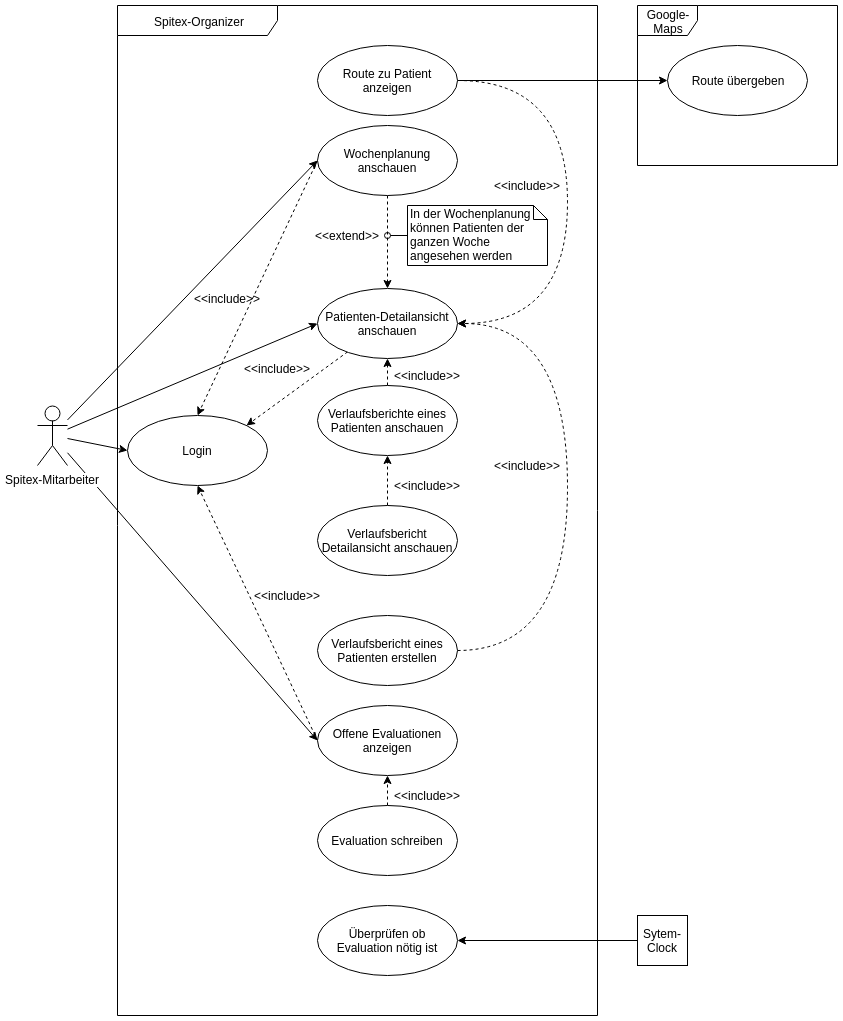

The diagram above was exported from draw.io. Its source (the exported page's mxGraphModel, read from the mxfile embedded in the PNG):
<mxGraphModel dx="1327" dy="759" grid="1" gridSize="10" guides="1" tooltips="1" connect="1" arrows="1" fold="1" page="1" pageScale="1" pageWidth="850" pageHeight="1100" math="0" shadow="0">
  <root>
    <mxCell id="0" />
    <mxCell id="1" parent="0" />
    <mxCell id="88JJqB2Z0JOf3WVHigIB-12" style="edgeStyle=none;rounded=0;jumpStyle=none;orthogonalLoop=1;jettySize=auto;html=1;entryX=0;entryY=0.5;entryDx=0;entryDy=0;strokeColor=#000000;" parent="1" source="88JJqB2Z0JOf3WVHigIB-1" target="88JJqB2Z0JOf3WVHigIB-11" edge="1">
      <mxGeometry relative="1" as="geometry" />
    </mxCell>
    <mxCell id="88JJqB2Z0JOf3WVHigIB-13" style="edgeStyle=none;rounded=0;jumpStyle=none;orthogonalLoop=1;jettySize=auto;html=1;entryX=0;entryY=0.5;entryDx=0;entryDy=0;strokeColor=#000000;" parent="1" source="88JJqB2Z0JOf3WVHigIB-1" target="88JJqB2Z0JOf3WVHigIB-5" edge="1">
      <mxGeometry relative="1" as="geometry" />
    </mxCell>
    <mxCell id="88JJqB2Z0JOf3WVHigIB-26" style="rounded=0;comic=0;jumpStyle=none;orthogonalLoop=1;jettySize=auto;html=1;entryX=0;entryY=0.5;entryDx=0;entryDy=0;strokeColor=#000000;" parent="1" source="88JJqB2Z0JOf3WVHigIB-1" target="88JJqB2Z0JOf3WVHigIB-25" edge="1">
      <mxGeometry relative="1" as="geometry" />
    </mxCell>
    <mxCell id="uNyd-3A5yU8YBffn2tbn-9" style="edgeStyle=none;rounded=0;orthogonalLoop=1;jettySize=auto;html=1;entryX=0;entryY=0.5;entryDx=0;entryDy=0;" edge="1" parent="1" source="88JJqB2Z0JOf3WVHigIB-1" target="uNyd-3A5yU8YBffn2tbn-2">
      <mxGeometry relative="1" as="geometry" />
    </mxCell>
    <mxCell id="88JJqB2Z0JOf3WVHigIB-1" value="Spitex-Mitarbeiter" style="shape=umlActor;verticalLabelPosition=bottom;labelBackgroundColor=#ffffff;verticalAlign=top;html=1;outlineConnect=0;" parent="1" vertex="1">
      <mxGeometry x="40" y="440" width="30" height="60" as="geometry" />
    </mxCell>
    <mxCell id="88JJqB2Z0JOf3WVHigIB-4" value="Spitex-Organizer" style="shape=umlFrame;whiteSpace=wrap;html=1;width=160;height=30;" parent="1" vertex="1">
      <mxGeometry x="120" y="40" width="480" height="1010" as="geometry" />
    </mxCell>
    <mxCell id="88JJqB2Z0JOf3WVHigIB-14" style="edgeStyle=none;rounded=0;jumpStyle=none;orthogonalLoop=1;jettySize=auto;html=1;entryX=0.5;entryY=0;entryDx=0;entryDy=0;dashed=1;comic=0;" parent="1" source="88JJqB2Z0JOf3WVHigIB-5" target="88JJqB2Z0JOf3WVHigIB-11" edge="1">
      <mxGeometry relative="1" as="geometry" />
    </mxCell>
    <mxCell id="uNyd-3A5yU8YBffn2tbn-7" style="edgeStyle=none;rounded=0;orthogonalLoop=1;jettySize=auto;html=1;entryX=0.5;entryY=0;entryDx=0;entryDy=0;dashed=1;exitX=0;exitY=0.5;exitDx=0;exitDy=0;" edge="1" parent="1" source="88JJqB2Z0JOf3WVHigIB-5" target="uNyd-3A5yU8YBffn2tbn-2">
      <mxGeometry relative="1" as="geometry" />
    </mxCell>
    <mxCell id="88JJqB2Z0JOf3WVHigIB-5" value="Wochenplanung anschauen" style="ellipse;whiteSpace=wrap;html=1;" parent="1" vertex="1">
      <mxGeometry x="320" y="160" width="140" height="70" as="geometry" />
    </mxCell>
    <mxCell id="uNyd-3A5yU8YBffn2tbn-5" style="rounded=0;orthogonalLoop=1;jettySize=auto;html=1;entryX=1;entryY=0;entryDx=0;entryDy=0;dashed=1;" edge="1" parent="1" source="88JJqB2Z0JOf3WVHigIB-11" target="uNyd-3A5yU8YBffn2tbn-2">
      <mxGeometry relative="1" as="geometry" />
    </mxCell>
    <mxCell id="88JJqB2Z0JOf3WVHigIB-11" value="Patienten-Detailansicht&lt;br&gt;anschauen&lt;br&gt;" style="ellipse;whiteSpace=wrap;html=1;" parent="1" vertex="1">
      <mxGeometry x="320" y="322.5" width="140" height="70" as="geometry" />
    </mxCell>
    <mxCell id="88JJqB2Z0JOf3WVHigIB-15" value="&amp;lt;&amp;lt;extend&amp;gt;&amp;gt;" style="text;html=1;resizable=0;autosize=1;align=center;verticalAlign=middle;points=[];fillColor=none;strokeColor=none;rounded=0;" parent="1" vertex="1">
      <mxGeometry x="310" y="260" width="80" height="20" as="geometry" />
    </mxCell>
    <mxCell id="88JJqB2Z0JOf3WVHigIB-17" style="edgeStyle=none;rounded=0;comic=0;jumpStyle=none;orthogonalLoop=1;jettySize=auto;html=1;entryX=0.5;entryY=1;entryDx=0;entryDy=0;dashed=1;strokeColor=#000000;" parent="1" source="88JJqB2Z0JOf3WVHigIB-16" target="88JJqB2Z0JOf3WVHigIB-11" edge="1">
      <mxGeometry relative="1" as="geometry" />
    </mxCell>
    <mxCell id="88JJqB2Z0JOf3WVHigIB-16" value="Verlaufsberichte eines Patienten anschauen" style="ellipse;whiteSpace=wrap;html=1;" parent="1" vertex="1">
      <mxGeometry x="320" y="420" width="140" height="70" as="geometry" />
    </mxCell>
    <mxCell id="88JJqB2Z0JOf3WVHigIB-19" style="edgeStyle=none;rounded=0;comic=0;jumpStyle=none;orthogonalLoop=1;jettySize=auto;html=1;entryX=0.5;entryY=1;entryDx=0;entryDy=0;dashed=1;strokeColor=#000000;" parent="1" source="88JJqB2Z0JOf3WVHigIB-18" target="88JJqB2Z0JOf3WVHigIB-16" edge="1">
      <mxGeometry relative="1" as="geometry" />
    </mxCell>
    <mxCell id="88JJqB2Z0JOf3WVHigIB-18" value="Verlaufsbericht Detailansicht anschauen" style="ellipse;whiteSpace=wrap;html=1;" parent="1" vertex="1">
      <mxGeometry x="320" y="540" width="140" height="70" as="geometry" />
    </mxCell>
    <mxCell id="88JJqB2Z0JOf3WVHigIB-22" value="" style="edgeStyle=orthogonalEdgeStyle;rounded=0;comic=0;jumpStyle=none;orthogonalLoop=1;jettySize=auto;html=1;dashed=1;strokeColor=#000000;entryX=1;entryY=0.5;entryDx=0;entryDy=0;elbow=vertical;curved=1;" parent="1" source="88JJqB2Z0JOf3WVHigIB-20" target="88JJqB2Z0JOf3WVHigIB-11" edge="1">
      <mxGeometry relative="1" as="geometry">
        <mxPoint x="540" y="685" as="targetPoint" />
        <Array as="points">
          <mxPoint x="570" y="685" />
          <mxPoint x="570" y="358" />
        </Array>
      </mxGeometry>
    </mxCell>
    <mxCell id="88JJqB2Z0JOf3WVHigIB-20" value="Verlaufsbericht eines Patienten erstellen" style="ellipse;whiteSpace=wrap;html=1;" parent="1" vertex="1">
      <mxGeometry x="320" y="650" width="140" height="70" as="geometry" />
    </mxCell>
    <mxCell id="88JJqB2Z0JOf3WVHigIB-24" style="edgeStyle=orthogonalEdgeStyle;curved=1;rounded=0;comic=0;jumpStyle=none;orthogonalLoop=1;jettySize=auto;html=1;entryX=1;entryY=0.5;entryDx=0;entryDy=0;dashed=1;strokeColor=#000000;" parent="1" source="88JJqB2Z0JOf3WVHigIB-23" target="88JJqB2Z0JOf3WVHigIB-11" edge="1">
      <mxGeometry relative="1" as="geometry">
        <Array as="points">
          <mxPoint x="570" y="115" />
          <mxPoint x="570" y="358" />
        </Array>
      </mxGeometry>
    </mxCell>
    <mxCell id="88JJqB2Z0JOf3WVHigIB-41" style="edgeStyle=none;rounded=0;comic=0;jumpStyle=none;orthogonalLoop=1;jettySize=auto;html=1;entryX=0;entryY=0.5;entryDx=0;entryDy=0;strokeColor=#000000;" parent="1" source="88JJqB2Z0JOf3WVHigIB-23" target="88JJqB2Z0JOf3WVHigIB-40" edge="1">
      <mxGeometry relative="1" as="geometry" />
    </mxCell>
    <mxCell id="88JJqB2Z0JOf3WVHigIB-23" value="Route zu Patient anzeigen" style="ellipse;whiteSpace=wrap;html=1;" parent="1" vertex="1">
      <mxGeometry x="320" y="80" width="140" height="70" as="geometry" />
    </mxCell>
    <mxCell id="uNyd-3A5yU8YBffn2tbn-8" style="edgeStyle=none;rounded=0;orthogonalLoop=1;jettySize=auto;html=1;entryX=0.5;entryY=1;entryDx=0;entryDy=0;dashed=1;exitX=0;exitY=0.5;exitDx=0;exitDy=0;" edge="1" parent="1" source="88JJqB2Z0JOf3WVHigIB-25" target="uNyd-3A5yU8YBffn2tbn-2">
      <mxGeometry relative="1" as="geometry" />
    </mxCell>
    <mxCell id="88JJqB2Z0JOf3WVHigIB-25" value="Offene Evaluationen anzeigen" style="ellipse;whiteSpace=wrap;html=1;" parent="1" vertex="1">
      <mxGeometry x="320" y="740" width="140" height="70" as="geometry" />
    </mxCell>
    <mxCell id="88JJqB2Z0JOf3WVHigIB-28" style="edgeStyle=none;rounded=0;comic=0;jumpStyle=none;orthogonalLoop=1;jettySize=auto;html=1;entryX=0.5;entryY=1;entryDx=0;entryDy=0;strokeColor=#000000;dashed=1;" parent="1" source="88JJqB2Z0JOf3WVHigIB-27" target="88JJqB2Z0JOf3WVHigIB-25" edge="1">
      <mxGeometry relative="1" as="geometry" />
    </mxCell>
    <mxCell id="88JJqB2Z0JOf3WVHigIB-27" value="Evaluation schreiben" style="ellipse;whiteSpace=wrap;html=1;" parent="1" vertex="1">
      <mxGeometry x="320" y="840" width="140" height="70" as="geometry" />
    </mxCell>
    <mxCell id="88JJqB2Z0JOf3WVHigIB-30" value="Überprüfen ob Evaluation nötig ist" style="ellipse;whiteSpace=wrap;html=1;" parent="1" vertex="1">
      <mxGeometry x="320" y="940" width="140" height="70" as="geometry" />
    </mxCell>
    <mxCell id="88JJqB2Z0JOf3WVHigIB-32" style="edgeStyle=none;rounded=0;comic=0;jumpStyle=none;orthogonalLoop=1;jettySize=auto;html=1;entryX=1;entryY=0.5;entryDx=0;entryDy=0;strokeColor=#000000;" parent="1" source="88JJqB2Z0JOf3WVHigIB-31" target="88JJqB2Z0JOf3WVHigIB-30" edge="1">
      <mxGeometry relative="1" as="geometry" />
    </mxCell>
    <mxCell id="88JJqB2Z0JOf3WVHigIB-31" value="Sytem-Clock" style="whiteSpace=wrap;html=1;aspect=fixed;" parent="1" vertex="1">
      <mxGeometry x="640" y="950" width="50" height="50" as="geometry" />
    </mxCell>
    <mxCell id="88JJqB2Z0JOf3WVHigIB-39" value="Google-Maps" style="shape=umlFrame;whiteSpace=wrap;html=1;" parent="1" vertex="1">
      <mxGeometry x="640" y="40" width="200" height="160" as="geometry" />
    </mxCell>
    <mxCell id="88JJqB2Z0JOf3WVHigIB-40" value="Route übergeben" style="ellipse;whiteSpace=wrap;html=1;" parent="1" vertex="1">
      <mxGeometry x="670" y="80" width="140" height="70" as="geometry" />
    </mxCell>
    <mxCell id="88JJqB2Z0JOf3WVHigIB-43" value="&amp;lt;&amp;lt;include&amp;gt;&amp;gt;" style="text;html=1;resizable=0;autosize=1;align=center;verticalAlign=middle;points=[];fillColor=none;strokeColor=none;rounded=0;" parent="1" vertex="1">
      <mxGeometry x="390" y="400" width="80" height="20" as="geometry" />
    </mxCell>
    <mxCell id="88JJqB2Z0JOf3WVHigIB-44" value="&amp;lt;&amp;lt;include&amp;gt;&amp;gt;" style="text;html=1;resizable=0;autosize=1;align=center;verticalAlign=middle;points=[];fillColor=none;strokeColor=none;rounded=0;" parent="1" vertex="1">
      <mxGeometry x="490" y="490" width="80" height="20" as="geometry" />
    </mxCell>
    <mxCell id="88JJqB2Z0JOf3WVHigIB-45" value="&amp;lt;&amp;lt;include&amp;gt;&amp;gt;" style="text;html=1;resizable=0;autosize=1;align=center;verticalAlign=middle;points=[];fillColor=none;strokeColor=none;rounded=0;" parent="1" vertex="1">
      <mxGeometry x="490" y="210" width="80" height="20" as="geometry" />
    </mxCell>
    <mxCell id="88JJqB2Z0JOf3WVHigIB-46" value="&amp;lt;&amp;lt;include&amp;gt;&amp;gt;" style="text;html=1;resizable=0;autosize=1;align=center;verticalAlign=middle;points=[];fillColor=none;strokeColor=none;rounded=0;" parent="1" vertex="1">
      <mxGeometry x="390" y="510" width="80" height="20" as="geometry" />
    </mxCell>
    <mxCell id="88JJqB2Z0JOf3WVHigIB-47" value="&amp;lt;&amp;lt;include&amp;gt;&amp;gt;" style="text;html=1;resizable=0;autosize=1;align=center;verticalAlign=middle;points=[];fillColor=none;strokeColor=none;rounded=0;" parent="1" vertex="1">
      <mxGeometry x="390" y="820" width="80" height="20" as="geometry" />
    </mxCell>
    <mxCell id="88JJqB2Z0JOf3WVHigIB-49" style="edgeStyle=none;rounded=0;comic=0;jumpStyle=none;orthogonalLoop=1;jettySize=auto;html=1;exitX=0;exitY=0.5;exitDx=0;exitDy=0;exitPerimeter=0;strokeColor=#000000;endArrow=oval;endFill=0;" parent="1" source="88JJqB2Z0JOf3WVHigIB-48" target="88JJqB2Z0JOf3WVHigIB-15" edge="1">
      <mxGeometry relative="1" as="geometry" />
    </mxCell>
    <mxCell id="88JJqB2Z0JOf3WVHigIB-48" value="In der Wochenplanung können Patienten der ganzen Woche angesehen werden" style="shape=note;whiteSpace=wrap;html=1;size=14;verticalAlign=top;align=left;spacingTop=-6;" parent="1" vertex="1">
      <mxGeometry x="410" y="240" width="140" height="60" as="geometry" />
    </mxCell>
    <mxCell id="uNyd-3A5yU8YBffn2tbn-2" value="Login" style="ellipse;whiteSpace=wrap;html=1;" vertex="1" parent="1">
      <mxGeometry x="130" y="450" width="140" height="70" as="geometry" />
    </mxCell>
    <mxCell id="uNyd-3A5yU8YBffn2tbn-10" value="&amp;lt;&amp;lt;include&amp;gt;&amp;gt;" style="text;html=1;resizable=0;autosize=1;align=center;verticalAlign=middle;points=[];fillColor=none;strokeColor=none;rounded=0;" vertex="1" parent="1">
      <mxGeometry x="240" y="392.5" width="80" height="20" as="geometry" />
    </mxCell>
    <mxCell id="uNyd-3A5yU8YBffn2tbn-11" value="&amp;lt;&amp;lt;include&amp;gt;&amp;gt;" style="text;html=1;resizable=0;autosize=1;align=center;verticalAlign=middle;points=[];fillColor=none;strokeColor=none;rounded=0;" vertex="1" parent="1">
      <mxGeometry x="190" y="322.5" width="80" height="20" as="geometry" />
    </mxCell>
    <mxCell id="uNyd-3A5yU8YBffn2tbn-13" value="&amp;lt;&amp;lt;include&amp;gt;&amp;gt;" style="text;html=1;resizable=0;autosize=1;align=center;verticalAlign=middle;points=[];fillColor=none;strokeColor=none;rounded=0;" vertex="1" parent="1">
      <mxGeometry x="250" y="620" width="80" height="20" as="geometry" />
    </mxCell>
  </root>
</mxGraphModel>